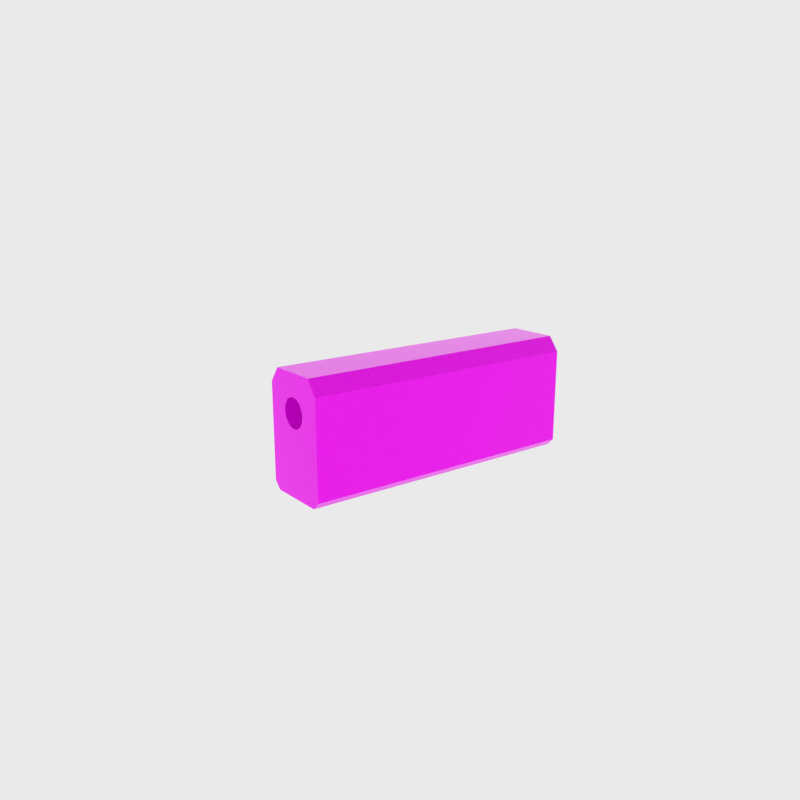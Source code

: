 # Source: Silencer_Rectangle.blend  (saved by Blender 2.82.7; exported with 4.5.12 LTS)
import bpy
from mathutils import Matrix  # noqa: F401  (used for matrix-valued properties, if any)

bpy.ops.wm.read_factory_settings(use_empty=True)
scene = bpy.context.scene
scene.name = 'Scene'

# ---- collections
col_collection_1 = bpy.data.collections.new('Collection 1'); scene.collection.children.link(col_collection_1)

# ---- images (referenced by path relative to the original .blend; pixels are not part of the script)
import os
ASSET_DIR = os.environ.get("B2B_ASSET_DIR", "")  # directory of the original .blend (textures are referenced by path, not embedded)
HERE = os.path.dirname(os.path.abspath(__file__))  # packed textures are extracted next to this script under _unpacked/

def load_image(name, relpath, width, height, colorspace="sRGB"):
    """Load a texture the original file referenced (path relative to the .blend, or extracted next to this script)."""
    p = next((c for c in (os.path.join(HERE, relpath), os.path.join(ASSET_DIR, relpath)) if relpath and os.path.exists(c)), "")
    if p:
        img = bpy.data.images.load(p, check_existing=True)
        img.name = name
    else:  # same state as the original file: an image datablock whose file is absent (Cycles renders it pink)
        img = bpy.data.images.new(name, width, height)
        img.source = "FILE"
        img.filepath = "//" + (relpath or name)
    img.colorspace_settings.name = colorspace
    return img
img_silencerrectangle = load_image('SilencerRectangle', 'Texturas/SilencerRectangleTexture.png', 1024, 1024, 'sRGB')

# ---- materials (node trees are filled in below, after node groups)
mat_silencerrectangle = bpy.data.materials.new('SilencerRectangle')
mat_silencerrectangle.alpha_threshold = 0.0
mat_silencerrectangle.roughness = 0.5
mat_silencerrectangle.line_color = (0.0, 0.0, 0.0, 1.0)
mat_material_001 = bpy.data.materials.new('Material.001')

# ---- material node trees
mat_silencerrectangle.use_nodes = True; mat_silencerrectangle.node_tree.nodes.clear()
_N = mat_silencerrectangle.node_tree.nodes; _L = mat_silencerrectangle.node_tree.links
n0 = _N.new('ShaderNodeOutputMaterial'); n0.name = 'Material Output'; n0.location = (300, 300)
n1 = _N.new('ShaderNodeBsdfPrincipled'); n1.name = 'Principled BSDF'; n1.location = (10, 300)
n1.width = 150
n1.subsurface_method = 'BURLEY'
n1.inputs[1].default_value = 0.5682
n1.inputs[2].default_value = 0.0
n1.inputs[3].default_value = 1.45
n1.inputs[9].default_value = (1.0, 1.0, 1.0)
n1.inputs[13].default_value = 0.5455
n1.inputs[27].default_value = (0.0, 0.0, 0.0, 1.0)
n1.inputs[28].default_value = 1.0
n2 = _N.new('ShaderNodeTexImage'); n2.name = 'Image Texture'; n2.location = (-180, 300)
n2.width = 140
n2.image = img_silencerrectangle
_L.new(n1.outputs[0], n0.inputs[0])
_L.new(n2.outputs[0], n1.inputs[0])
n0.is_active_output = True
mat_material_001.use_nodes = True; mat_material_001.node_tree.nodes.clear()
_N = mat_material_001.node_tree.nodes; _L = mat_material_001.node_tree.links
n0 = _N.new('ShaderNodeOutputMaterial'); n0.name = 'Material Output'; n0.location = (300, 300)
n1 = _N.new('ShaderNodeBsdfPrincipled'); n1.name = 'Principled BSDF'; n1.location = (10, 300)
n1.distribution = 'GGX'
n1.subsurface_method = 'BURLEY'
n1.inputs[1].default_value = 0.5
n1.inputs[2].default_value = 0.3409
n1.inputs[3].default_value = 1.45
n1.inputs[13].default_value = 0.5227
n1.inputs[27].default_value = (0.0, 0.0, 0.0, 1.0)
n1.inputs[28].default_value = 1.0
_L.new(n1.outputs[0], n0.inputs[0])
n0.is_active_output = True

# ---- world
world_world = bpy.data.worlds.new('World'); scene.world = world_world
world_world.color = (0.8228, 0.8228, 0.8228)
world_world.use_sun_shadow = False
world_world.sun_shadow_jitter_overblur = 0.0
world_world.cycles.sampling_method = 'MANUAL'

# ---- cameras
cam_camera = bpy.data.cameras.new('Camera')
cam_camera.clip_end = 100.0
cam_camera.lens = 35.0
cam_camera.sensor_width = 32.0
cam_camera.sensor_height = 18.0
cam_camera.display_size = 2.0
cam_camera.dof.focus_distance = 0.0

# ---- lights
light_sun = bpy.data.lights.new('Sun', 'SUN')
light_sun.transmission_factor = 0.0
light_sun.angle = 0.1993
light_sun.energy = 1.7
light_sun.shadow_buffer_clip_start = 0.5
light_sun.shadow_soft_size = 0.1
light_sun.shadow_cascade_max_distance = 1000.0

# ---- meshes
me_cube = bpy.data.meshes.new('Cube')
me_cube.from_pydata([(0.5, 2.0, -0.6), (0.5, -2.0, -0.6), (-0.5, -2.0, -0.6), (-0.5, 2.0, -0.6), (0.5, 2.0, 0.7), (0.5, -2.0, 0.7), (-0.5, -2.0, 0.7), (-0.5, 2.0, 0.7), (0.35, 2.0, 0.9), (0.35, -2.0, 0.9), (-0.35, -2.0, 0.9), (-0.35, 2.0, 0.9), (0.4, 2.0, -0.7), (0.4, -2.0, -0.7), (-0.4, -2.0, -0.7), (-0.4, 2.0, -0.7), (9.984e-08, -1.4, 0.6), (9.984e-08, -2.0, 0.6), (0.07654, -1.4, 0.5848), (0.07654, -2.0, 0.5848), (0.1414, -1.4, 0.5414), (0.1414, -2.0, 0.5414), (0.1848, -1.4, 0.4765), (0.1848, -2.0, 0.4765), (0.2, -1.4, 0.4), (0.2, -2.0, 0.4), (0.1848, -1.4, 0.3235), (0.1848, -2.0, 0.3235), (0.1414, -1.4, 0.2586), (0.1414, -2.0, 0.2586), (0.07654, -1.4, 0.2152), (0.07654, -2.0, 0.2152), (1.3e-07, -1.4, 0.2), (1.3e-07, -2.0, 0.2), (-0.07654, -1.4, 0.2152), (-0.07654, -2.0, 0.2152), (-0.1414, -1.4, 0.2586), (-0.1414, -2.0, 0.2586), (-0.1848, -1.4, 0.3235), (-0.1848, -2.0, 0.3235), (-0.2, -1.4, 0.4), (-0.2, -2.0, 0.4), (-0.1848, -1.4, 0.4765), (-0.1848, -2.0, 0.4765), (-0.1414, -1.4, 0.5414), (-0.1414, -2.0, 0.5414), (-0.07654, -1.4, 0.5848), (-0.07654, -2.0, 0.5848)], [], [(0, 1, 13, 12), (7, 6, 10, 11), (0, 4, 5, 1), (41, 43, 45, 47, 17, 6), (2, 6, 7, 3), (8, 11, 10, 9), (6, 5, 9, 10), (5, 4, 8, 9), (12, 13, 14, 15), (2, 3, 15, 14), (1, 2, 14, 13), (4, 0, 12, 15, 3, 7, 11, 8), (16, 18, 19, 17), (18, 20, 21, 19), (20, 22, 23, 21), (22, 24, 25, 23), (24, 26, 27, 25), (26, 28, 29, 27), (28, 30, 31, 29), (30, 32, 33, 31), (32, 34, 35, 33), (34, 36, 37, 35), (36, 38, 39, 37), (2, 1, 33), (38, 40, 41, 39), (2, 33, 35, 37, 39, 41, 6), (40, 42, 43, 41), (5, 25, 27, 29, 31, 33, 1), (42, 44, 45, 43), (19, 21, 23, 25, 5, 17), (6, 17, 5), (44, 46, 47, 45), (46, 16, 17, 47), (16, 46, 44, 42, 40, 38, 36, 34, 32, 30, 28, 26, 24, 22, 20, 18)])
_uv = me_cube.uv_layers.new(name='UVMap')
_uv.uv.foreach_set('vector', [0.3191, 0.7143, 0.3191, 4.257e-08, 0.3404, 4.257e-08, 0.3404, 0.7143, 0.383, 8.515e-08, 0.383, 0.7143, 0.3404, 0.7143, 0.3404, 8.515e-08, 0.3191, 0.7143, 0.04255, 0.7143, 0.04255, 4.257e-08, 0.3191, 4.257e-08, 0.7447, 0.9107, 0.7479, 0.9244, 0.7571, 0.936, 0.7709, 0.9437, 0.7872, 0.9464, 0.6809, 0.9643, 0.6596, 0.7143, 0.383, 0.7143, 0.383, 8.515e-08, 0.6596, 0.0, 1.0, 0.7143, 0.8511, 0.7143, 0.8511, 1.703e-07, 1.0, 0.0, 0.6809, 0.9643, 0.8936, 0.9643, 0.8617, 1.0, 0.7128, 1.0, 0.04255, 4.257e-08, 0.04255, 0.7143, 2.663e-07, 0.7143, 0.0, 0.0, 0.8511, 1.064e-07, 0.8511, 0.7143, 0.6809, 0.7143, 0.6809, 0.0, 0.6596, 0.7143, 0.6596, 0.0, 0.6809, 0.0, 0.6809, 0.7143, 0.8936, 0.7321, 0.6809, 0.7321, 0.7021, 0.7143, 0.8723, 0.7143, 0.2128, 0.75, 0.2128, 0.9821, 0.1915, 1.0, 0.02128, 1.0, 1.522e-07, 0.9821, 0.0, 0.75, 0.03191, 0.7143, 0.1809, 0.7143, 0.5906, 0.7143, 0.6069, 0.7143, 0.6069, 0.8214, 0.5906, 0.8214, 0.6069, 0.7143, 0.6207, 0.7143, 0.6207, 0.8214, 0.6069, 0.8214, 0.2729, 0.7143, 0.2868, 0.7143, 0.2868, 0.8214, 0.2729, 0.8214, 0.2868, 0.7143, 0.303, 0.7143, 0.303, 0.8214, 0.2868, 0.8214, 0.303, 0.7143, 0.3193, 0.7143, 0.3193, 0.8214, 0.303, 0.8214, 0.3193, 0.7143, 0.3331, 0.7143, 0.3331, 0.8214, 0.3193, 0.8214, 0.6207, 0.7143, 0.6345, 0.7143, 0.6345, 0.8214, 0.6207, 0.8214, 0.6345, 0.7143, 0.6508, 0.7143, 0.6508, 0.8214, 0.6345, 0.8214, 0.6508, 0.7143, 0.667, 0.7143, 0.667, 0.8214, 0.6508, 0.8214, 0.667, 0.7143, 0.6809, 0.7143, 0.6809, 0.8214, 0.667, 0.8214, 0.2128, 0.7143, 0.2266, 0.7143, 0.2266, 0.8214, 0.2128, 0.8214, 0.6809, 0.7321, 0.8936, 0.7321, 0.7872, 0.875, 0.2266, 0.7143, 0.2429, 0.7143, 0.2429, 0.8214, 0.2266, 0.8214, 0.6809, 0.7321, 0.7872, 0.875, 0.7709, 0.8777, 0.7571, 0.8855, 0.7479, 0.897, 0.7447, 0.9107, 0.6809, 0.9643, 0.2429, 0.7143, 0.2591, 0.7143, 0.2591, 0.8214, 0.2429, 0.8214, 0.8936, 0.9643, 0.8298, 0.9107, 0.8265, 0.897, 0.8173, 0.8855, 0.8035, 0.8777, 0.7872, 0.875, 0.8936, 0.7321, 0.2591, 0.7143, 0.2729, 0.7143, 0.2729, 0.8214, 0.2591, 0.8214, 0.8035, 0.9437, 0.8173, 0.936, 0.8265, 0.9244, 0.8298, 0.9107, 0.8936, 0.9643, 0.7872, 0.9464, 0.6809, 0.9643, 0.7872, 0.9464, 0.8936, 0.9643, 0.5605, 0.7143, 0.5743, 0.7143, 0.5743, 0.8214, 0.5605, 0.8214, 0.5743, 0.7143, 0.5906, 0.7143, 0.5906, 0.8214, 0.5743, 0.8214, 0.4951, 0.779, 0.4834, 0.7692, 0.477, 0.7563, 0.477, 0.7423, 0.4834, 0.7295, 0.4951, 0.7196, 0.5105, 0.7143, 0.5271, 0.7143, 0.5424, 0.7196, 0.5541, 0.7295, 0.5605, 0.7423, 0.5605, 0.7563, 0.5541, 0.7692, 0.5424, 0.779, 0.5271, 0.7843, 0.5105, 0.7843])
me_cube.materials.append(mat_silencerrectangle)
me_cube.use_remesh_preserve_volume = False
me_cube.use_remesh_preserve_attributes = False
me_cube.use_mirror_vertex_groups = False
me_cube.update()
me_plane_001 = bpy.data.meshes.new('Plane.001')
me_plane_001.from_pydata([(-1.0, -1.0, 0.0), (1.0, -1.0, 0.0), (-1.0, 1.0, 0.0), (1.0, 1.0, 0.0)], [], [(0, 1, 3, 2)])
me_plane_001.materials.append(mat_material_001)
me_plane_001.use_remesh_preserve_volume = False
me_plane_001.use_remesh_preserve_attributes = False
me_plane_001.use_mirror_vertex_groups = False
me_plane_001.update()

# ---- objects
ob_camera = bpy.data.objects.new('Camera', cam_camera)
ob_sun = bpy.data.objects.new('Sun', light_sun)
ob_silencerrectangle = bpy.data.objects.new('SilencerRectangle', me_cube)
ob_plane_001 = bpy.data.objects.new('Plane.001', me_plane_001)

# ---- transforms, parenting, visibility, modifiers, constraints
ob_camera.location = (8.723, -7.054, 4.373)
ob_camera.rotation_euler = (1.294, -3.032e-05, 0.9193)
ob_camera.lineart.crease_threshold = 0.0
ob_sun.location = (0.0, 0.0, 12.38)
ob_sun.lineart.crease_threshold = 0.0
ob_silencerrectangle.location = (0.0, 0.0, 0.9655)
ob_silencerrectangle.lock_rotations_4d = False
ob_silencerrectangle.empty_display_type = 'ARROWS'
ob_silencerrectangle.lineart.crease_threshold = 0.0
ob_plane_001.location = (0.0, 0.0, 9.479)
ob_plane_001.scale = (13.57, 13.57, 13.57)
ob_plane_001.lineart.crease_threshold = 0.0

# ---- collection membership
col_collection_1.objects.link(ob_camera)
col_collection_1.objects.link(ob_sun)
col_collection_1.objects.link(ob_silencerrectangle)
col_collection_1.objects.link(ob_plane_001)

# ---- scene / render settings (as saved in the file)
scene.camera = ob_camera
scene.frame_start = 1; scene.frame_end = 250; scene.frame_set(1)
scene.render.engine = 'CYCLES'
scene.render.resolution_x = 1200
scene.render.resolution_y = 1200
scene.render.dither_intensity = 0.0
scene.cycles.use_denoising = False
scene.cycles.samples = 128
scene.cycles.sampling_pattern = 'TABULATED_SOBOL'
scene.cycles.use_adaptive_sampling = False
scene.cycles.use_light_tree = False
scene.cycles.blur_glossy = 0.0
scene.cycles.sample_clamp_indirect = 0.0
scene.view_settings.view_transform = 'Standard'
bpy.context.view_layer.update()
